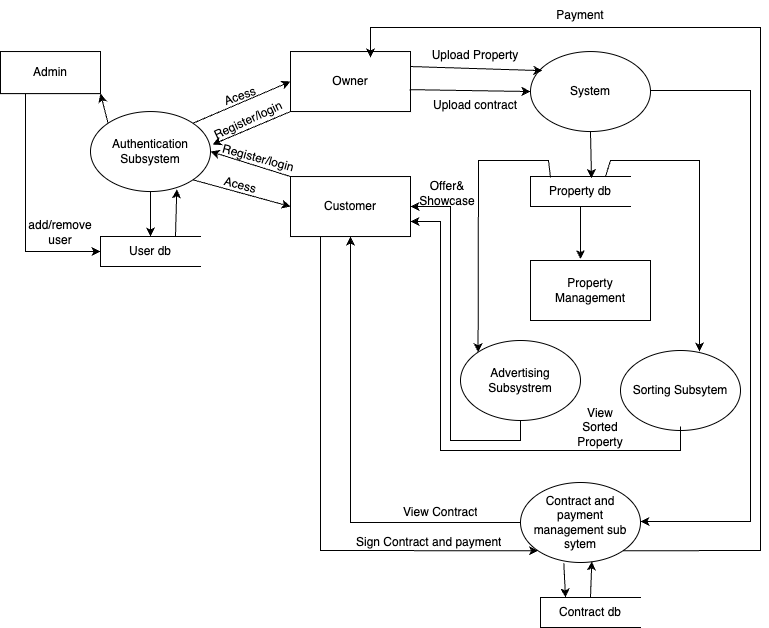

The diagram above was exported from draw.io. Its source (the exported page's mxGraphModel, read from the mxfile embedded in the PNG):
<mxGraphModel dx="1114" dy="646" grid="1" gridSize="10" guides="1" tooltips="1" connect="1" arrows="1" fold="1" page="1" pageScale="1" pageWidth="827" pageHeight="1169" math="0" shadow="0">
  <root>
    <mxCell id="0" />
    <mxCell id="1" parent="0" />
    <mxCell id="0RZV261vXQKiPhsr_w3Y-2" value="Owner" style="rounded=0;whiteSpace=wrap;html=1;" vertex="1" parent="1">
      <mxGeometry x="350" y="154.04" width="120" height="60" as="geometry" />
    </mxCell>
    <mxCell id="0RZV261vXQKiPhsr_w3Y-3" value="Customer&lt;br&gt;" style="rounded=0;whiteSpace=wrap;html=1;" vertex="1" parent="1">
      <mxGeometry x="350" y="279.04" width="120" height="60" as="geometry" />
    </mxCell>
    <mxCell id="0RZV261vXQKiPhsr_w3Y-4" value="Admin" style="rounded=0;whiteSpace=wrap;html=1;" vertex="1" parent="1">
      <mxGeometry x="60" y="154.04" width="100" height="42.08" as="geometry" />
    </mxCell>
    <mxCell id="0RZV261vXQKiPhsr_w3Y-5" value="Authentication&lt;br&gt;Subsystem" style="ellipse;whiteSpace=wrap;html=1;" vertex="1" parent="1">
      <mxGeometry x="150" y="214.04" width="120" height="80" as="geometry" />
    </mxCell>
    <mxCell id="0RZV261vXQKiPhsr_w3Y-6" value="" style="endArrow=classic;html=1;rounded=0;exitX=0;exitY=1;exitDx=0;exitDy=0;entryX=1.017;entryY=0.412;entryDx=0;entryDy=0;entryPerimeter=0;" edge="1" parent="1" source="0RZV261vXQKiPhsr_w3Y-2" target="0RZV261vXQKiPhsr_w3Y-5">
      <mxGeometry width="50" height="50" relative="1" as="geometry">
        <mxPoint x="470" y="374.04" as="sourcePoint" />
        <mxPoint x="520" y="324.04" as="targetPoint" />
      </mxGeometry>
    </mxCell>
    <mxCell id="0RZV261vXQKiPhsr_w3Y-8" value="" style="endArrow=classic;html=1;rounded=0;exitX=0;exitY=0;exitDx=0;exitDy=0;entryX=1;entryY=0.5;entryDx=0;entryDy=0;" edge="1" parent="1" source="0RZV261vXQKiPhsr_w3Y-3" target="0RZV261vXQKiPhsr_w3Y-5">
      <mxGeometry width="50" height="50" relative="1" as="geometry">
        <mxPoint x="420" y="234.04" as="sourcePoint" />
        <mxPoint x="480" y="274.03999999999996" as="targetPoint" />
      </mxGeometry>
    </mxCell>
    <mxCell id="0RZV261vXQKiPhsr_w3Y-9" value="Register/login" style="text;html=1;strokeColor=none;fillColor=none;align=center;verticalAlign=middle;whiteSpace=wrap;rounded=0;rotation=15;" vertex="1" parent="1">
      <mxGeometry x="288" y="246.04" width="60" height="30" as="geometry" />
    </mxCell>
    <mxCell id="0RZV261vXQKiPhsr_w3Y-10" value="Register/login" style="text;html=1;strokeColor=none;fillColor=none;align=center;verticalAlign=middle;whiteSpace=wrap;rounded=0;rotation=-25;" vertex="1" parent="1">
      <mxGeometry x="280" y="214.04000000000002" width="56.46" height="17.92" as="geometry" />
    </mxCell>
    <mxCell id="0RZV261vXQKiPhsr_w3Y-11" value="" style="endArrow=classic;html=1;rounded=0;exitX=0;exitY=0;exitDx=0;exitDy=0;entryX=1;entryY=1;entryDx=0;entryDy=0;" edge="1" parent="1" source="0RZV261vXQKiPhsr_w3Y-5" target="0RZV261vXQKiPhsr_w3Y-4">
      <mxGeometry width="50" height="50" relative="1" as="geometry">
        <mxPoint x="470" y="374.04" as="sourcePoint" />
        <mxPoint x="160" y="200" as="targetPoint" />
      </mxGeometry>
    </mxCell>
    <mxCell id="0RZV261vXQKiPhsr_w3Y-12" value="" style="endArrow=classic;html=1;rounded=0;exitX=1;exitY=1;exitDx=0;exitDy=0;entryX=0;entryY=0.5;entryDx=0;entryDy=0;" edge="1" parent="1" source="0RZV261vXQKiPhsr_w3Y-5" target="0RZV261vXQKiPhsr_w3Y-3">
      <mxGeometry width="50" height="50" relative="1" as="geometry">
        <mxPoint x="470" y="374.04" as="sourcePoint" />
        <mxPoint x="520" y="324.04" as="targetPoint" />
      </mxGeometry>
    </mxCell>
    <mxCell id="0RZV261vXQKiPhsr_w3Y-13" value="" style="endArrow=classic;html=1;rounded=0;exitX=1;exitY=0;exitDx=0;exitDy=0;entryX=0;entryY=0.5;entryDx=0;entryDy=0;" edge="1" parent="1" source="0RZV261vXQKiPhsr_w3Y-5" target="0RZV261vXQKiPhsr_w3Y-2">
      <mxGeometry width="50" height="50" relative="1" as="geometry">
        <mxPoint x="500" y="434.04" as="sourcePoint" />
        <mxPoint x="550" y="384.04" as="targetPoint" />
      </mxGeometry>
    </mxCell>
    <mxCell id="0RZV261vXQKiPhsr_w3Y-15" value="Acess" style="text;html=1;strokeColor=none;fillColor=none;align=center;verticalAlign=middle;whiteSpace=wrap;rounded=0;rotation=15;" vertex="1" parent="1">
      <mxGeometry x="270" y="273" width="60" height="30" as="geometry" />
    </mxCell>
    <mxCell id="0RZV261vXQKiPhsr_w3Y-16" value="Acess" style="text;html=1;strokeColor=none;fillColor=none;align=center;verticalAlign=middle;whiteSpace=wrap;rounded=0;rotation=-20;" vertex="1" parent="1">
      <mxGeometry x="270" y="184.04" width="60" height="30" as="geometry" />
    </mxCell>
    <mxCell id="0RZV261vXQKiPhsr_w3Y-22" value="System" style="ellipse;whiteSpace=wrap;html=1;" vertex="1" parent="1">
      <mxGeometry x="590" y="154.04000000000002" width="120" height="80" as="geometry" />
    </mxCell>
    <mxCell id="0RZV261vXQKiPhsr_w3Y-37" value="" style="endArrow=classic;html=1;rounded=0;entryX=0.1;entryY=0.239;entryDx=0;entryDy=0;exitX=1;exitY=0.25;exitDx=0;exitDy=0;entryPerimeter=0;" edge="1" parent="1" source="0RZV261vXQKiPhsr_w3Y-2" target="0RZV261vXQKiPhsr_w3Y-22">
      <mxGeometry width="50" height="50" relative="1" as="geometry">
        <mxPoint x="400" y="293" as="sourcePoint" />
        <mxPoint x="450" y="243" as="targetPoint" />
      </mxGeometry>
    </mxCell>
    <mxCell id="0RZV261vXQKiPhsr_w3Y-39" value="Upload Property" style="text;html=1;strokeColor=none;fillColor=none;align=center;verticalAlign=middle;whiteSpace=wrap;rounded=0;" vertex="1" parent="1">
      <mxGeometry x="480" y="143" width="110" height="30" as="geometry" />
    </mxCell>
    <mxCell id="0RZV261vXQKiPhsr_w3Y-40" value="Property Management" style="rounded=0;whiteSpace=wrap;html=1;" vertex="1" parent="1">
      <mxGeometry x="590" y="363" width="120" height="60" as="geometry" />
    </mxCell>
    <mxCell id="0RZV261vXQKiPhsr_w3Y-41" value="Property db" style="html=1;dashed=0;whiteSpace=wrap;shape=partialRectangle;right=0;" vertex="1" parent="1">
      <mxGeometry x="590" y="279.03999999999996" width="100" height="30" as="geometry" />
    </mxCell>
    <mxCell id="0RZV261vXQKiPhsr_w3Y-43" value="" style="endArrow=classic;html=1;rounded=0;exitX=0.5;exitY=1;exitDx=0;exitDy=0;entryX=0.61;entryY=0.054;entryDx=0;entryDy=0;entryPerimeter=0;" edge="1" parent="1" source="0RZV261vXQKiPhsr_w3Y-22" target="0RZV261vXQKiPhsr_w3Y-41">
      <mxGeometry width="50" height="50" relative="1" as="geometry">
        <mxPoint x="400" y="293" as="sourcePoint" />
        <mxPoint x="450" y="243" as="targetPoint" />
      </mxGeometry>
    </mxCell>
    <mxCell id="0RZV261vXQKiPhsr_w3Y-44" value="" style="endArrow=classic;html=1;rounded=0;exitX=0.5;exitY=1;exitDx=0;exitDy=0;entryX=0.417;entryY=-0.022;entryDx=0;entryDy=0;entryPerimeter=0;" edge="1" parent="1" source="0RZV261vXQKiPhsr_w3Y-41" target="0RZV261vXQKiPhsr_w3Y-40">
      <mxGeometry width="50" height="50" relative="1" as="geometry">
        <mxPoint x="630" y="263" as="sourcePoint" />
        <mxPoint x="631" y="291" as="targetPoint" />
      </mxGeometry>
    </mxCell>
    <mxCell id="0RZV261vXQKiPhsr_w3Y-45" value="Advertising Subsystrem" style="ellipse;whiteSpace=wrap;html=1;" vertex="1" parent="1">
      <mxGeometry x="520" y="443" width="120" height="80" as="geometry" />
    </mxCell>
    <mxCell id="0RZV261vXQKiPhsr_w3Y-46" value="Sorting Subsytem" style="ellipse;whiteSpace=wrap;html=1;" vertex="1" parent="1">
      <mxGeometry x="680" y="453" width="120" height="80" as="geometry" />
    </mxCell>
    <mxCell id="0RZV261vXQKiPhsr_w3Y-47" value="" style="endArrow=classic;html=1;rounded=0;exitX=0.12;exitY=0.036;exitDx=0;exitDy=0;exitPerimeter=0;entryX=0;entryY=0;entryDx=0;entryDy=0;" edge="1" parent="1" target="0RZV261vXQKiPhsr_w3Y-45">
      <mxGeometry width="50" height="50" relative="1" as="geometry">
        <mxPoint x="610" y="280.12" as="sourcePoint" />
        <mxPoint x="528" y="463" as="targetPoint" />
        <Array as="points">
          <mxPoint x="608" y="263" />
          <mxPoint x="538" y="263" />
        </Array>
      </mxGeometry>
    </mxCell>
    <mxCell id="0RZV261vXQKiPhsr_w3Y-48" value="" style="endArrow=classic;html=1;rounded=0;exitX=0.75;exitY=0;exitDx=0;exitDy=0;entryX=0.658;entryY=0.014;entryDx=0;entryDy=0;entryPerimeter=0;" edge="1" parent="1" source="0RZV261vXQKiPhsr_w3Y-41" target="0RZV261vXQKiPhsr_w3Y-46">
      <mxGeometry width="50" height="50" relative="1" as="geometry">
        <mxPoint x="640" y="276.03999999999996" as="sourcePoint" />
        <mxPoint x="456" y="381.92" as="targetPoint" />
        <Array as="points">
          <mxPoint x="670" y="263" />
          <mxPoint x="720" y="263" />
          <mxPoint x="759" y="263" />
        </Array>
      </mxGeometry>
    </mxCell>
    <mxCell id="0RZV261vXQKiPhsr_w3Y-49" value="" style="endArrow=classic;html=1;rounded=0;exitX=0.5;exitY=1;exitDx=0;exitDy=0;entryX=1;entryY=0.75;entryDx=0;entryDy=0;" edge="1" parent="1" target="0RZV261vXQKiPhsr_w3Y-3">
      <mxGeometry width="50" height="50" relative="1" as="geometry">
        <mxPoint x="740" y="529.04" as="sourcePoint" />
        <mxPoint x="500" y="309" as="targetPoint" />
        <Array as="points">
          <mxPoint x="740" y="553" />
          <mxPoint x="660" y="553" />
          <mxPoint x="500" y="553" />
          <mxPoint x="500" y="324" />
        </Array>
      </mxGeometry>
    </mxCell>
    <mxCell id="0RZV261vXQKiPhsr_w3Y-50" value="" style="endArrow=classic;html=1;rounded=0;exitX=0.5;exitY=1;exitDx=0;exitDy=0;entryX=1;entryY=0.5;entryDx=0;entryDy=0;" edge="1" parent="1" source="0RZV261vXQKiPhsr_w3Y-45" target="0RZV261vXQKiPhsr_w3Y-3">
      <mxGeometry width="50" height="50" relative="1" as="geometry">
        <mxPoint x="414" y="593" as="sourcePoint" />
        <mxPoint x="510" y="293" as="targetPoint" />
        <Array as="points">
          <mxPoint x="580" y="543" />
          <mxPoint x="550" y="543" />
          <mxPoint x="510" y="543" />
          <mxPoint x="510" y="309" />
        </Array>
      </mxGeometry>
    </mxCell>
    <mxCell id="0RZV261vXQKiPhsr_w3Y-51" value="" style="endArrow=classic;html=1;rounded=0;exitX=0.992;exitY=0.635;exitDx=0;exitDy=0;entryX=0;entryY=0.5;entryDx=0;entryDy=0;exitPerimeter=0;" edge="1" parent="1" source="0RZV261vXQKiPhsr_w3Y-2" target="0RZV261vXQKiPhsr_w3Y-22">
      <mxGeometry width="50" height="50" relative="1" as="geometry">
        <mxPoint x="400" y="393" as="sourcePoint" />
        <mxPoint x="450" y="343" as="targetPoint" />
      </mxGeometry>
    </mxCell>
    <mxCell id="0RZV261vXQKiPhsr_w3Y-53" value="Upload contract" style="text;html=1;strokeColor=none;fillColor=none;align=center;verticalAlign=middle;whiteSpace=wrap;rounded=0;" vertex="1" parent="1">
      <mxGeometry x="490" y="193" width="90" height="30" as="geometry" />
    </mxCell>
    <mxCell id="0RZV261vXQKiPhsr_w3Y-54" value="Contract and payment management sub sytem" style="ellipse;whiteSpace=wrap;html=1;" vertex="1" parent="1">
      <mxGeometry x="580" y="585" width="120" height="80" as="geometry" />
    </mxCell>
    <mxCell id="0RZV261vXQKiPhsr_w3Y-55" value="" style="endArrow=classic;html=1;rounded=0;exitX=1;exitY=0.5;exitDx=0;exitDy=0;entryX=1;entryY=0.5;entryDx=0;entryDy=0;" edge="1" parent="1">
      <mxGeometry width="50" height="50" relative="1" as="geometry">
        <mxPoint x="710" y="193.03999999999996" as="sourcePoint" />
        <mxPoint x="700" y="624" as="targetPoint" />
        <Array as="points">
          <mxPoint x="810" y="193" />
          <mxPoint x="810" y="624" />
        </Array>
      </mxGeometry>
    </mxCell>
    <mxCell id="0RZV261vXQKiPhsr_w3Y-56" value="" style="endArrow=classic;html=1;rounded=0;exitX=0;exitY=0.5;exitDx=0;exitDy=0;entryX=0.5;entryY=1;entryDx=0;entryDy=0;" edge="1" parent="1" source="0RZV261vXQKiPhsr_w3Y-54" target="0RZV261vXQKiPhsr_w3Y-3">
      <mxGeometry width="50" height="50" relative="1" as="geometry">
        <mxPoint x="420" y="590" as="sourcePoint" />
        <mxPoint x="420" y="625" as="targetPoint" />
        <Array as="points">
          <mxPoint x="410" y="625" />
        </Array>
      </mxGeometry>
    </mxCell>
    <mxCell id="0RZV261vXQKiPhsr_w3Y-57" value="Contract db" style="html=1;dashed=0;whiteSpace=wrap;shape=partialRectangle;right=0;" vertex="1" parent="1">
      <mxGeometry x="600" y="700" width="100" height="30" as="geometry" />
    </mxCell>
    <mxCell id="0RZV261vXQKiPhsr_w3Y-58" value="" style="endArrow=classic;html=1;rounded=0;exitX=0.361;exitY=1.011;exitDx=0;exitDy=0;entryX=0.25;entryY=0;entryDx=0;entryDy=0;exitPerimeter=0;" edge="1" parent="1" source="0RZV261vXQKiPhsr_w3Y-54" target="0RZV261vXQKiPhsr_w3Y-57">
      <mxGeometry width="50" height="50" relative="1" as="geometry">
        <mxPoint x="534.5" y="720" as="sourcePoint" />
        <mxPoint x="534.5" y="773" as="targetPoint" />
      </mxGeometry>
    </mxCell>
    <mxCell id="0RZV261vXQKiPhsr_w3Y-59" value="" style="endArrow=classic;html=1;rounded=0;exitX=0.5;exitY=0;exitDx=0;exitDy=0;entryX=0.594;entryY=0.986;entryDx=0;entryDy=0;entryPerimeter=0;" edge="1" parent="1" source="0RZV261vXQKiPhsr_w3Y-57" target="0RZV261vXQKiPhsr_w3Y-54">
      <mxGeometry width="50" height="50" relative="1" as="geometry">
        <mxPoint x="633" y="676" as="sourcePoint" />
        <mxPoint x="635" y="710" as="targetPoint" />
      </mxGeometry>
    </mxCell>
    <mxCell id="0RZV261vXQKiPhsr_w3Y-60" value="" style="endArrow=classic;html=1;rounded=0;exitX=0.25;exitY=1;exitDx=0;exitDy=0;entryX=0;entryY=1;entryDx=0;entryDy=0;" edge="1" parent="1" source="0RZV261vXQKiPhsr_w3Y-3" target="0RZV261vXQKiPhsr_w3Y-54">
      <mxGeometry width="50" height="50" relative="1" as="geometry">
        <mxPoint x="590" y="635" as="sourcePoint" />
        <mxPoint x="420" y="349" as="targetPoint" />
        <Array as="points">
          <mxPoint x="380" y="653" />
        </Array>
      </mxGeometry>
    </mxCell>
    <mxCell id="0RZV261vXQKiPhsr_w3Y-61" value="" style="endArrow=classic;html=1;rounded=0;exitX=1;exitY=1;exitDx=0;exitDy=0;entryX=0.667;entryY=0.099;entryDx=0;entryDy=0;entryPerimeter=0;" edge="1" parent="1" source="0RZV261vXQKiPhsr_w3Y-54" target="0RZV261vXQKiPhsr_w3Y-2">
      <mxGeometry width="50" height="50" relative="1" as="geometry">
        <mxPoint x="390" y="349" as="sourcePoint" />
        <mxPoint x="380" y="120" as="targetPoint" />
        <Array as="points">
          <mxPoint x="820" y="653" />
          <mxPoint x="820" y="130" />
          <mxPoint x="430" y="130" />
        </Array>
      </mxGeometry>
    </mxCell>
    <mxCell id="0RZV261vXQKiPhsr_w3Y-62" value="View Sorted Property" style="text;html=1;strokeColor=none;fillColor=none;align=center;verticalAlign=middle;whiteSpace=wrap;rounded=0;" vertex="1" parent="1">
      <mxGeometry x="630" y="515" width="60" height="30" as="geometry" />
    </mxCell>
    <mxCell id="0RZV261vXQKiPhsr_w3Y-64" value="Offer&amp;amp; Showcase" style="text;html=1;strokeColor=none;fillColor=none;align=center;verticalAlign=middle;whiteSpace=wrap;rounded=0;" vertex="1" parent="1">
      <mxGeometry x="477" y="281.03999999999996" width="60" height="30" as="geometry" />
    </mxCell>
    <mxCell id="0RZV261vXQKiPhsr_w3Y-65" value="View Contract" style="text;strokeColor=none;fillColor=none;align=left;verticalAlign=middle;spacingLeft=4;spacingRight=4;overflow=hidden;points=[[0,0.5],[1,0.5]];portConstraint=eastwest;rotatable=0;whiteSpace=wrap;html=1;" vertex="1" parent="1">
      <mxGeometry x="457" y="600" width="103" height="30" as="geometry" />
    </mxCell>
    <mxCell id="0RZV261vXQKiPhsr_w3Y-66" value="Sign Contract and payment" style="text;strokeColor=none;fillColor=none;align=left;verticalAlign=middle;spacingLeft=4;spacingRight=4;overflow=hidden;points=[[0,0.5],[1,0.5]];portConstraint=eastwest;rotatable=0;whiteSpace=wrap;html=1;" vertex="1" parent="1">
      <mxGeometry x="410" y="630" width="160" height="30" as="geometry" />
    </mxCell>
    <mxCell id="0RZV261vXQKiPhsr_w3Y-67" value="Payment" style="text;html=1;strokeColor=none;fillColor=none;align=center;verticalAlign=middle;whiteSpace=wrap;rounded=0;" vertex="1" parent="1">
      <mxGeometry x="610" y="103" width="60" height="30" as="geometry" />
    </mxCell>
    <mxCell id="0RZV261vXQKiPhsr_w3Y-70" value="User db" style="html=1;dashed=0;whiteSpace=wrap;shape=partialRectangle;right=0;" vertex="1" parent="1">
      <mxGeometry x="160" y="339.04" width="100" height="30" as="geometry" />
    </mxCell>
    <mxCell id="0RZV261vXQKiPhsr_w3Y-71" value="" style="endArrow=classic;html=1;rounded=0;exitX=0.5;exitY=1;exitDx=0;exitDy=0;entryX=0.5;entryY=0;entryDx=0;entryDy=0;" edge="1" parent="1" source="0RZV261vXQKiPhsr_w3Y-5" target="0RZV261vXQKiPhsr_w3Y-70">
      <mxGeometry width="50" height="50" relative="1" as="geometry">
        <mxPoint x="400" y="430" as="sourcePoint" />
        <mxPoint x="450" y="380" as="targetPoint" />
      </mxGeometry>
    </mxCell>
    <mxCell id="0RZV261vXQKiPhsr_w3Y-72" value="" style="endArrow=classic;html=1;rounded=0;exitX=0.75;exitY=0;exitDx=0;exitDy=0;entryX=0.719;entryY=0.972;entryDx=0;entryDy=0;entryPerimeter=0;" edge="1" parent="1" source="0RZV261vXQKiPhsr_w3Y-70" target="0RZV261vXQKiPhsr_w3Y-5">
      <mxGeometry width="50" height="50" relative="1" as="geometry">
        <mxPoint x="220" y="304" as="sourcePoint" />
        <mxPoint x="220" y="349" as="targetPoint" />
      </mxGeometry>
    </mxCell>
    <mxCell id="0RZV261vXQKiPhsr_w3Y-73" value="" style="endArrow=classic;html=1;rounded=0;entryX=0;entryY=0.5;entryDx=0;entryDy=0;exitX=0.25;exitY=1;exitDx=0;exitDy=0;" edge="1" parent="1" source="0RZV261vXQKiPhsr_w3Y-4" target="0RZV261vXQKiPhsr_w3Y-70">
      <mxGeometry width="50" height="50" relative="1" as="geometry">
        <mxPoint x="85" y="413" as="sourcePoint" />
        <mxPoint x="135" y="363" as="targetPoint" />
        <Array as="points">
          <mxPoint x="85" y="354" />
        </Array>
      </mxGeometry>
    </mxCell>
    <mxCell id="0RZV261vXQKiPhsr_w3Y-74" value="add/remove user" style="text;html=1;strokeColor=none;fillColor=none;align=center;verticalAlign=middle;whiteSpace=wrap;rounded=0;" vertex="1" parent="1">
      <mxGeometry x="90" y="320" width="60" height="30" as="geometry" />
    </mxCell>
  </root>
</mxGraphModel>